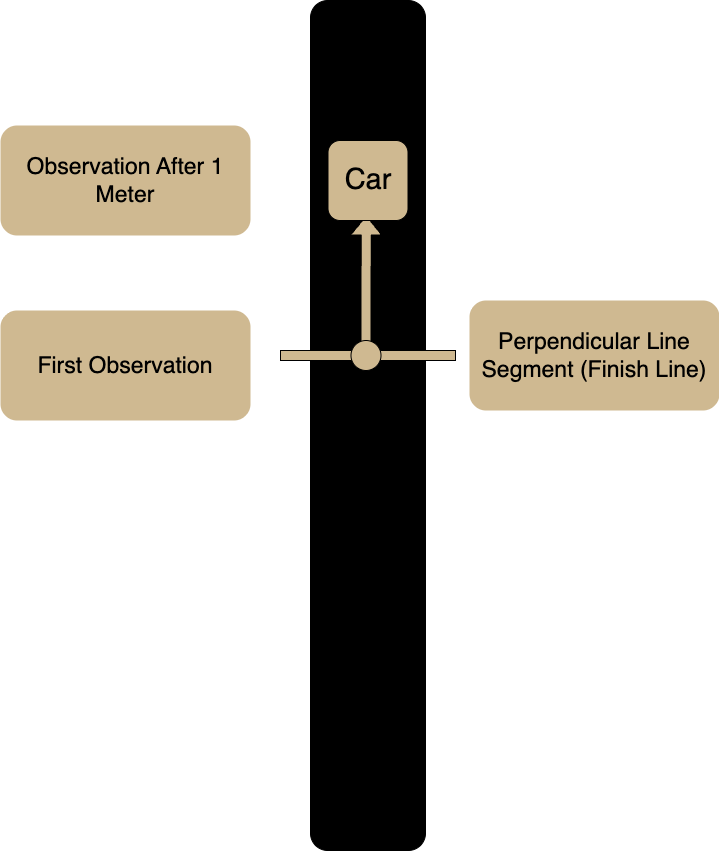

The diagram above was exported from draw.io. Its source (the exported page's mxGraphModel, read from the mxfile embedded in the PNG):
<mxGraphModel dx="439" dy="402" grid="1" gridSize="10" guides="1" tooltips="1" connect="1" arrows="1" fold="1" page="1" pageScale="1" pageWidth="1400" pageHeight="850" background="#ffffff" math="0" shadow="0">
  <root>
    <mxCell id="0" />
    <mxCell id="1" parent="0" />
    <mxCell id="5" value="" style="rounded=1;whiteSpace=wrap;html=1;fillColor=#000000;" parent="1" vertex="1">
      <mxGeometry x="640" width="115" height="850" as="geometry" />
    </mxCell>
    <mxCell id="12" value="" style="rounded=0;whiteSpace=wrap;html=1;fillColor=#CFB991;" parent="1" vertex="1">
      <mxGeometry x="610" y="350" width="175" height="10" as="geometry" />
    </mxCell>
    <mxCell id="9" value="" style="shape=flexArrow;endArrow=classic;html=1;fillColor=#CFB991;" parent="1" edge="1">
      <mxGeometry width="50" height="50" relative="1" as="geometry">
        <mxPoint x="695.39" y="345" as="sourcePoint" />
        <mxPoint x="695.78" y="215" as="targetPoint" />
      </mxGeometry>
    </mxCell>
    <mxCell id="11" value="" style="ellipse;whiteSpace=wrap;html=1;aspect=fixed;fillColor=light-dark(#CFB991,#EDEDED);" parent="1" vertex="1">
      <mxGeometry x="680.5" y="340" width="30" height="30" as="geometry" />
    </mxCell>
    <mxCell id="6" value="&lt;font style=&quot;font-size: 29px;&quot;&gt;Car&lt;/font&gt;" style="whiteSpace=wrap;html=1;aspect=fixed;fillColor=#CFB991;rounded=1;" parent="1" vertex="1">
      <mxGeometry x="657.5" y="140" width="80" height="80" as="geometry" />
    </mxCell>
    <mxCell id="14" value="&lt;font style=&quot;font-size: 23px;&quot;&gt;Perpendicular Line Segment (Finish Line)&lt;/font&gt;" style="text;html=1;align=center;verticalAlign=middle;whiteSpace=wrap;rounded=1;fillColor=#CFB991;" parent="1" vertex="1">
      <mxGeometry x="799" y="300" width="250" height="110" as="geometry" />
    </mxCell>
    <mxCell id="18" value="&lt;font style=&quot;font-size: 23px;&quot;&gt;First Observation&lt;/font&gt;" style="text;html=1;align=center;verticalAlign=middle;whiteSpace=wrap;rounded=1;fillColor=#CFB991;" parent="1" vertex="1">
      <mxGeometry x="330" y="310" width="250" height="110" as="geometry" />
    </mxCell>
    <mxCell id="19" value="&lt;font style=&quot;font-size: 23px;&quot;&gt;Observation After 1 Meter&lt;/font&gt;" style="text;html=1;align=center;verticalAlign=middle;whiteSpace=wrap;rounded=1;fillColor=#CFB991;" parent="1" vertex="1">
      <mxGeometry x="330" y="125" width="250" height="110" as="geometry" />
    </mxCell>
  </root>
</mxGraphModel>